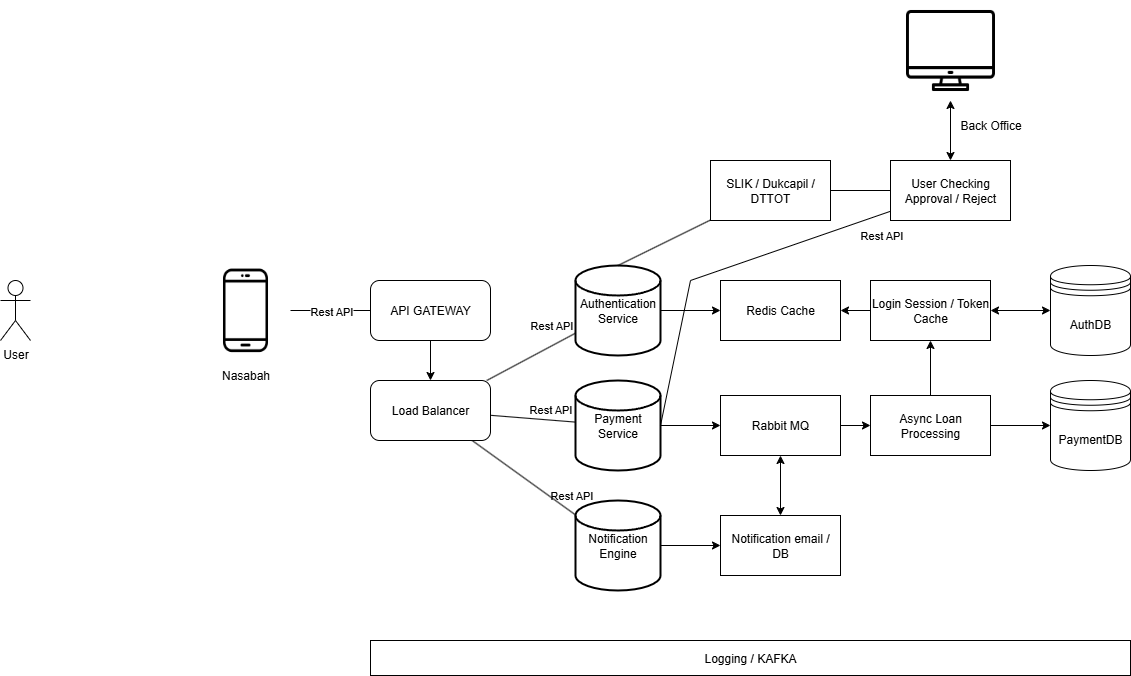

The diagram above was exported from draw.io. Its source (the exported page's mxGraphModel, read from the mxfile embedded in the PNG):
<mxGraphModel dx="2232" dy="790" grid="1" gridSize="10" guides="1" tooltips="1" connect="1" arrows="1" fold="1" page="1" pageScale="1" pageWidth="850" pageHeight="1100" math="0" shadow="0">
  <root>
    <mxCell id="0" />
    <mxCell id="1" parent="0" />
    <mxCell id="3tPbDVsDQ4fWRnADEJve-1" value="User" style="shape=umlActor;verticalLabelPosition=bottom;verticalAlign=top;html=1;outlineConnect=0;" parent="1" vertex="1">
      <mxGeometry x="-150" y="470" width="30" height="60" as="geometry" />
    </mxCell>
    <mxCell id="3tPbDVsDQ4fWRnADEJve-10" style="edgeStyle=orthogonalEdgeStyle;rounded=0;orthogonalLoop=1;jettySize=auto;html=1;entryX=0;entryY=0.5;entryDx=0;entryDy=0;strokeColor=none;" parent="1" source="3tPbDVsDQ4fWRnADEJve-5" target="3tPbDVsDQ4fWRnADEJve-9" edge="1">
      <mxGeometry relative="1" as="geometry" />
    </mxCell>
    <mxCell id="3tPbDVsDQ4fWRnADEJve-11" style="edgeStyle=orthogonalEdgeStyle;rounded=0;orthogonalLoop=1;jettySize=auto;html=1;endArrow=none;endFill=0;" parent="1" source="3tPbDVsDQ4fWRnADEJve-5" target="3tPbDVsDQ4fWRnADEJve-9" edge="1">
      <mxGeometry relative="1" as="geometry" />
    </mxCell>
    <mxCell id="3tPbDVsDQ4fWRnADEJve-5" value="" style="shape=image;verticalLabelPosition=bottom;verticalAlign=top;imageAspect=0;image=https://cdn-icons-png.freepik.com/512/4083/4083360.png;" parent="1" vertex="1">
      <mxGeometry x="50" y="450" width="90" height="100" as="geometry" />
    </mxCell>
    <mxCell id="3tPbDVsDQ4fWRnADEJve-40" style="edgeStyle=orthogonalEdgeStyle;rounded=0;orthogonalLoop=1;jettySize=auto;html=1;" parent="1" source="3tPbDVsDQ4fWRnADEJve-9" target="3tPbDVsDQ4fWRnADEJve-38" edge="1">
      <mxGeometry relative="1" as="geometry" />
    </mxCell>
    <mxCell id="3tPbDVsDQ4fWRnADEJve-9" value="API GATEWAY" style="rounded=1;whiteSpace=wrap;html=1;" parent="1" vertex="1">
      <mxGeometry x="220" y="470" width="120" height="60" as="geometry" />
    </mxCell>
    <mxCell id="3tPbDVsDQ4fWRnADEJve-21" value="Rest API" style="edgeLabel;html=1;align=center;verticalAlign=middle;resizable=0;points=[];" parent="1" vertex="1" connectable="0">
      <mxGeometry x="440" y="540" as="geometry">
        <mxPoint x="-41" y="58" as="offset" />
      </mxGeometry>
    </mxCell>
    <mxCell id="3tPbDVsDQ4fWRnADEJve-22" value="Rest API" style="edgeLabel;html=1;align=center;verticalAlign=middle;resizable=0;points=[];" parent="1" vertex="1" connectable="0">
      <mxGeometry x="440" y="670" as="geometry">
        <mxPoint x="-20" y="14" as="offset" />
      </mxGeometry>
    </mxCell>
    <mxCell id="3tPbDVsDQ4fWRnADEJve-23" value="Rest API" style="edgeLabel;html=1;align=center;verticalAlign=middle;resizable=0;points=[];" parent="1" vertex="1" connectable="0">
      <mxGeometry x="180" y="500" as="geometry" />
    </mxCell>
    <mxCell id="3tPbDVsDQ4fWRnADEJve-34" style="edgeStyle=orthogonalEdgeStyle;rounded=0;orthogonalLoop=1;jettySize=auto;html=1;startArrow=none;startFill=0;" parent="1" source="3tPbDVsDQ4fWRnADEJve-24" target="3tPbDVsDQ4fWRnADEJve-42" edge="1">
      <mxGeometry relative="1" as="geometry" />
    </mxCell>
    <mxCell id="3tPbDVsDQ4fWRnADEJve-24" value="Authentication&lt;div&gt;Service&lt;/div&gt;" style="strokeWidth=2;html=1;shape=mxgraph.flowchart.database;whiteSpace=wrap;" parent="1" vertex="1">
      <mxGeometry x="425" y="455" width="85" height="90" as="geometry" />
    </mxCell>
    <mxCell id="56AoGTmWXmEjtMYsG8OI-12" style="edgeStyle=orthogonalEdgeStyle;rounded=0;orthogonalLoop=1;jettySize=auto;html=1;startArrow=none;startFill=0;" edge="1" parent="1" source="3tPbDVsDQ4fWRnADEJve-25" target="56AoGTmWXmEjtMYsG8OI-11">
      <mxGeometry relative="1" as="geometry" />
    </mxCell>
    <mxCell id="3tPbDVsDQ4fWRnADEJve-25" value="Payment Service" style="strokeWidth=2;html=1;shape=mxgraph.flowchart.database;whiteSpace=wrap;" parent="1" vertex="1">
      <mxGeometry x="425" y="570" width="85" height="90" as="geometry" />
    </mxCell>
    <mxCell id="3tPbDVsDQ4fWRnADEJve-37" style="edgeStyle=orthogonalEdgeStyle;rounded=0;orthogonalLoop=1;jettySize=auto;html=1;startArrow=none;startFill=0;" parent="1" source="3tPbDVsDQ4fWRnADEJve-26" target="56AoGTmWXmEjtMYsG8OI-19" edge="1">
      <mxGeometry relative="1" as="geometry" />
    </mxCell>
    <mxCell id="3tPbDVsDQ4fWRnADEJve-26" value="Notification Engine" style="strokeWidth=2;html=1;shape=mxgraph.flowchart.database;whiteSpace=wrap;" parent="1" vertex="1">
      <mxGeometry x="425" y="690" width="85" height="90" as="geometry" />
    </mxCell>
    <mxCell id="3tPbDVsDQ4fWRnADEJve-27" value="" style="endArrow=none;html=1;rounded=0;" parent="1" source="3tPbDVsDQ4fWRnADEJve-38" target="3tPbDVsDQ4fWRnADEJve-25" edge="1">
      <mxGeometry width="50" height="50" relative="1" as="geometry">
        <mxPoint x="400" y="730" as="sourcePoint" />
        <mxPoint x="450" y="680" as="targetPoint" />
      </mxGeometry>
    </mxCell>
    <mxCell id="3tPbDVsDQ4fWRnADEJve-28" value="" style="endArrow=none;html=1;rounded=0;" parent="1" source="3tPbDVsDQ4fWRnADEJve-38" target="3tPbDVsDQ4fWRnADEJve-26" edge="1">
      <mxGeometry width="50" height="50" relative="1" as="geometry">
        <mxPoint x="380" y="580" as="sourcePoint" />
        <mxPoint x="483" y="640" as="targetPoint" />
      </mxGeometry>
    </mxCell>
    <mxCell id="3tPbDVsDQ4fWRnADEJve-29" value="Rest API" style="edgeLabel;html=1;align=center;verticalAlign=middle;resizable=0;points=[];" parent="1" vertex="1" connectable="0">
      <mxGeometry x="420" y="500" as="geometry">
        <mxPoint x="-20" y="14" as="offset" />
      </mxGeometry>
    </mxCell>
    <mxCell id="3tPbDVsDQ4fWRnADEJve-31" value="AuthDB" style="shape=datastore;whiteSpace=wrap;html=1;" parent="1" vertex="1">
      <mxGeometry x="900" y="455" width="80" height="90" as="geometry" />
    </mxCell>
    <mxCell id="3tPbDVsDQ4fWRnADEJve-32" value="PaymentDB" style="shape=datastore;whiteSpace=wrap;html=1;" parent="1" vertex="1">
      <mxGeometry x="900" y="570" width="80" height="90" as="geometry" />
    </mxCell>
    <mxCell id="3tPbDVsDQ4fWRnADEJve-38" value="Load Balancer" style="rounded=1;whiteSpace=wrap;html=1;" parent="1" vertex="1">
      <mxGeometry x="220" y="570" width="120" height="60" as="geometry" />
    </mxCell>
    <mxCell id="3tPbDVsDQ4fWRnADEJve-39" value="" style="endArrow=none;html=1;rounded=0;" parent="1" source="3tPbDVsDQ4fWRnADEJve-38" target="3tPbDVsDQ4fWRnADEJve-24" edge="1">
      <mxGeometry width="50" height="50" relative="1" as="geometry">
        <mxPoint x="410" y="560" as="sourcePoint" />
        <mxPoint x="475" y="550" as="targetPoint" />
      </mxGeometry>
    </mxCell>
    <mxCell id="3tPbDVsDQ4fWRnADEJve-42" value="Redis Cache" style="rounded=0;whiteSpace=wrap;html=1;" parent="1" vertex="1">
      <mxGeometry x="570" y="470" width="120" height="60" as="geometry" />
    </mxCell>
    <mxCell id="56AoGTmWXmEjtMYsG8OI-1" style="edgeStyle=orthogonalEdgeStyle;rounded=0;orthogonalLoop=1;jettySize=auto;html=1;" edge="1" parent="1" source="3tPbDVsDQ4fWRnADEJve-44" target="3tPbDVsDQ4fWRnADEJve-42">
      <mxGeometry relative="1" as="geometry" />
    </mxCell>
    <mxCell id="56AoGTmWXmEjtMYsG8OI-2" style="edgeStyle=orthogonalEdgeStyle;rounded=0;orthogonalLoop=1;jettySize=auto;html=1;startArrow=classic;startFill=1;" edge="1" parent="1" source="3tPbDVsDQ4fWRnADEJve-44" target="3tPbDVsDQ4fWRnADEJve-31">
      <mxGeometry relative="1" as="geometry" />
    </mxCell>
    <mxCell id="3tPbDVsDQ4fWRnADEJve-44" value="Login Session / Token Cache" style="rounded=0;whiteSpace=wrap;html=1;" parent="1" vertex="1">
      <mxGeometry x="720" y="470" width="120" height="60" as="geometry" />
    </mxCell>
    <mxCell id="56AoGTmWXmEjtMYsG8OI-3" value="User Checking Approval / Reject" style="rounded=0;whiteSpace=wrap;html=1;" vertex="1" parent="1">
      <mxGeometry x="740" y="350" width="120" height="60" as="geometry" />
    </mxCell>
    <mxCell id="56AoGTmWXmEjtMYsG8OI-5" value="SLIK / Dukcapil / DTTOT" style="whiteSpace=wrap;html=1;" vertex="1" parent="1">
      <mxGeometry x="560" y="350" width="120" height="60" as="geometry" />
    </mxCell>
    <mxCell id="56AoGTmWXmEjtMYsG8OI-7" value="" style="endArrow=none;html=1;rounded=0;exitX=0.5;exitY=0;exitDx=0;exitDy=0;exitPerimeter=0;" edge="1" parent="1" source="3tPbDVsDQ4fWRnADEJve-24" target="56AoGTmWXmEjtMYsG8OI-5">
      <mxGeometry width="50" height="50" relative="1" as="geometry">
        <mxPoint x="470" y="430" as="sourcePoint" />
        <mxPoint x="520" y="380" as="targetPoint" />
      </mxGeometry>
    </mxCell>
    <mxCell id="56AoGTmWXmEjtMYsG8OI-8" value="" style="endArrow=none;html=1;rounded=0;" edge="1" parent="1" source="56AoGTmWXmEjtMYsG8OI-3" target="56AoGTmWXmEjtMYsG8OI-5">
      <mxGeometry width="50" height="50" relative="1" as="geometry">
        <mxPoint x="630" y="610" as="sourcePoint" />
        <mxPoint x="680" y="560" as="targetPoint" />
        <Array as="points" />
      </mxGeometry>
    </mxCell>
    <mxCell id="56AoGTmWXmEjtMYsG8OI-16" style="edgeStyle=orthogonalEdgeStyle;rounded=0;orthogonalLoop=1;jettySize=auto;html=1;entryX=0;entryY=0.5;entryDx=0;entryDy=0;" edge="1" parent="1" source="56AoGTmWXmEjtMYsG8OI-11" target="56AoGTmWXmEjtMYsG8OI-14">
      <mxGeometry relative="1" as="geometry" />
    </mxCell>
    <mxCell id="56AoGTmWXmEjtMYsG8OI-11" value="Rabbit MQ" style="rounded=0;whiteSpace=wrap;html=1;" vertex="1" parent="1">
      <mxGeometry x="570" y="585" width="120" height="60" as="geometry" />
    </mxCell>
    <mxCell id="56AoGTmWXmEjtMYsG8OI-17" style="edgeStyle=orthogonalEdgeStyle;rounded=0;orthogonalLoop=1;jettySize=auto;html=1;" edge="1" parent="1" source="56AoGTmWXmEjtMYsG8OI-14" target="3tPbDVsDQ4fWRnADEJve-44">
      <mxGeometry relative="1" as="geometry" />
    </mxCell>
    <mxCell id="56AoGTmWXmEjtMYsG8OI-18" style="edgeStyle=orthogonalEdgeStyle;rounded=0;orthogonalLoop=1;jettySize=auto;html=1;" edge="1" parent="1" source="56AoGTmWXmEjtMYsG8OI-14" target="3tPbDVsDQ4fWRnADEJve-32">
      <mxGeometry relative="1" as="geometry" />
    </mxCell>
    <mxCell id="56AoGTmWXmEjtMYsG8OI-14" value="Async Loan Processing" style="rounded=0;whiteSpace=wrap;html=1;" vertex="1" parent="1">
      <mxGeometry x="720" y="585" width="120" height="60" as="geometry" />
    </mxCell>
    <mxCell id="56AoGTmWXmEjtMYsG8OI-30" style="edgeStyle=orthogonalEdgeStyle;rounded=0;orthogonalLoop=1;jettySize=auto;html=1;entryX=0.5;entryY=1;entryDx=0;entryDy=0;startArrow=classic;startFill=1;" edge="1" parent="1" source="56AoGTmWXmEjtMYsG8OI-19" target="56AoGTmWXmEjtMYsG8OI-11">
      <mxGeometry relative="1" as="geometry" />
    </mxCell>
    <mxCell id="56AoGTmWXmEjtMYsG8OI-19" value="Notification email / DB" style="rounded=0;whiteSpace=wrap;html=1;" vertex="1" parent="1">
      <mxGeometry x="570" y="705" width="120" height="60" as="geometry" />
    </mxCell>
    <mxCell id="56AoGTmWXmEjtMYsG8OI-22" value="Nasabah" style="text;html=1;align=center;verticalAlign=middle;resizable=0;points=[];autosize=1;strokeColor=none;fillColor=none;" vertex="1" parent="1">
      <mxGeometry x="60" y="550" width="70" height="30" as="geometry" />
    </mxCell>
    <mxCell id="56AoGTmWXmEjtMYsG8OI-25" style="edgeStyle=orthogonalEdgeStyle;rounded=0;orthogonalLoop=1;jettySize=auto;html=1;startArrow=classic;startFill=1;" edge="1" parent="1" source="56AoGTmWXmEjtMYsG8OI-23" target="56AoGTmWXmEjtMYsG8OI-3">
      <mxGeometry relative="1" as="geometry" />
    </mxCell>
    <mxCell id="56AoGTmWXmEjtMYsG8OI-23" value="" style="shape=image;verticalLabelPosition=bottom;verticalAlign=top;imageAspect=0;image=https://cdn-icons-png.flaticon.com/512/3474/3474360.png;" vertex="1" parent="1">
      <mxGeometry x="754" y="190" width="92" height="100" as="geometry" />
    </mxCell>
    <mxCell id="56AoGTmWXmEjtMYsG8OI-24" value="Back Office" style="text;html=1;align=center;verticalAlign=middle;resizable=0;points=[];autosize=1;strokeColor=none;fillColor=none;" vertex="1" parent="1">
      <mxGeometry x="800" y="300" width="80" height="30" as="geometry" />
    </mxCell>
    <mxCell id="56AoGTmWXmEjtMYsG8OI-27" value="" style="endArrow=none;html=1;rounded=0;exitX=1;exitY=0.5;exitDx=0;exitDy=0;exitPerimeter=0;" edge="1" parent="1" source="3tPbDVsDQ4fWRnADEJve-25" target="56AoGTmWXmEjtMYsG8OI-3">
      <mxGeometry width="50" height="50" relative="1" as="geometry">
        <mxPoint x="630" y="530" as="sourcePoint" />
        <mxPoint x="680" y="480" as="targetPoint" />
        <Array as="points">
          <mxPoint x="540" y="470" />
        </Array>
      </mxGeometry>
    </mxCell>
    <mxCell id="56AoGTmWXmEjtMYsG8OI-32" value="Logging / KAFKA" style="rounded=0;whiteSpace=wrap;html=1;" vertex="1" parent="1">
      <mxGeometry x="220" y="830" width="760" height="35" as="geometry" />
    </mxCell>
    <mxCell id="56AoGTmWXmEjtMYsG8OI-33" value="Rest API" style="edgeLabel;html=1;align=center;verticalAlign=middle;resizable=0;points=[];" vertex="1" connectable="0" parent="1">
      <mxGeometry x="750" y="410" as="geometry">
        <mxPoint x="-20" y="14" as="offset" />
      </mxGeometry>
    </mxCell>
  </root>
</mxGraphModel>